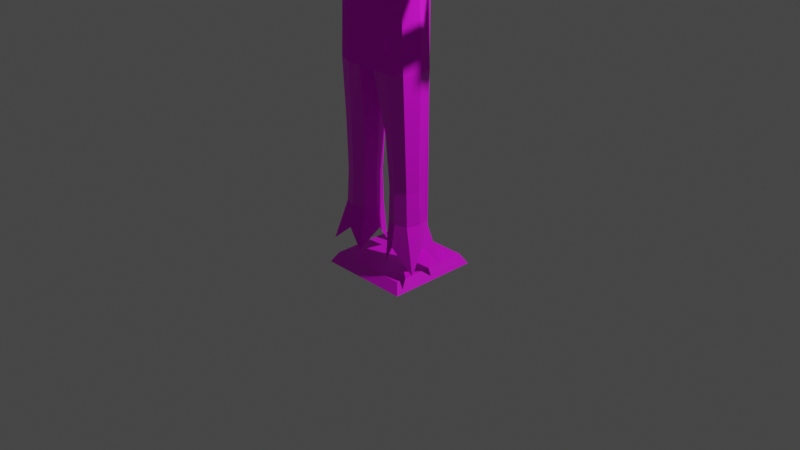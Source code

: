 # Source: scarecrow.blend  (saved by Blender 3.6.11; exported with 4.5.12 LTS)
import bpy
from mathutils import Matrix  # noqa: F401  (used for matrix-valued properties, if any)

bpy.ops.wm.read_factory_settings(use_empty=True)
scene = bpy.context.scene
scene.name = 'Scene'

# ---- collections
col_collection = bpy.data.collections.new('Collection'); scene.collection.children.link(col_collection)

# ---- images (referenced by path relative to the original .blend; pixels are not part of the script)
import os
ASSET_DIR = os.environ.get("B2B_ASSET_DIR", "")  # directory of the original .blend (textures are referenced by path, not embedded)
HERE = os.path.dirname(os.path.abspath(__file__))  # packed textures are extracted next to this script under _unpacked/

def load_image(name, relpath, width, height, colorspace="sRGB"):
    """Load a texture the original file referenced (path relative to the .blend, or extracted next to this script)."""
    p = next((c for c in (os.path.join(HERE, relpath), os.path.join(ASSET_DIR, relpath)) if relpath and os.path.exists(c)), "")
    if p:
        img = bpy.data.images.load(p, check_existing=True)
        img.name = name
    else:  # same state as the original file: an image datablock whose file is absent (Cycles renders it pink)
        img = bpy.data.images.new(name, width, height)
        img.source = "FILE"
        img.filepath = "//" + (relpath or name)
    img.colorspace_settings.name = colorspace
    return img
img_repcraft_scarecrow_wood_png = load_image('repcraft_scarecrow_wood.png', 'textures/repcraft_scarecrow_wood.png', 1024, 1024, 'sRGB')
img_repcraft_scarecrow_wheat_png = load_image('repcraft_scarecrow_wheat.png', 'textures/repcraft_scarecrow_wheat.png', 1024, 1024, 'sRGB')
img_repcraft_scarecrow_plad_png = load_image('repcraft_scarecrow_plad.png', 'textures/repcraft_scarecrow_plad.png', 1024, 1024, 'sRGB')
img_repcraft_scarecrow_jeans_png = load_image('repcraft_scarecrow_jeans.png', 'textures/repcraft_scarecrow_jeans.png', 1024, 1024, 'sRGB')
img_repcraft_scarecrow_hat_png = load_image('repcraft_scarecrow_hat.png', 'textures/repcraft_scarecrow_hat.png', 1024, 1024, 'sRGB')

# ---- materials (node trees are filled in below, after node groups)
mat_wood = bpy.data.materials.new('wood')
mat_wood.use_transparent_shadow = False
mat_wheat = bpy.data.materials.new('wheat')
mat_wheat.use_transparent_shadow = False
mat_material = bpy.data.materials.new('Material')
mat_material.alpha_threshold = 0.0
mat_material.use_transparent_shadow = False
mat_material.roughness = 0.5
mat_material.line_color = (0.0, 0.0, 0.0, 1.0)
mat_jeans = bpy.data.materials.new('jeans')
mat_jeans.use_transparent_shadow = False
mat_hat = bpy.data.materials.new('hat')
mat_hat.use_transparent_shadow = False

# ---- material node trees
mat_wood.use_nodes = True; mat_wood.node_tree.nodes.clear()
_N = mat_wood.node_tree.nodes; _L = mat_wood.node_tree.links
n0 = _N.new('ShaderNodeBsdfPrincipled'); n0.name = 'Principled BSDF'; n0.location = (10, 300)
n0.distribution = 'GGX'
n0.subsurface_method = 'RANDOM_WALK_SKIN'
n0.inputs[3].default_value = 1.45
n0.inputs[27].default_value = (0.0, 0.0, 0.0, 1.0)
n0.inputs[28].default_value = 1.0
n1 = _N.new('ShaderNodeOutputMaterial'); n1.name = 'Material Output'; n1.location = (300, 300)
n2 = _N.new('ShaderNodeTexImage'); n2.name = 'Image Texture'; n2.location = (-335, 162)
n2.image = img_repcraft_scarecrow_wood_png
n2.interpolation = 'Closest'
_L.new(n0.outputs[0], n1.inputs[0])
_L.new(n2.outputs[0], n0.inputs[0])
n1.is_active_output = True
mat_wheat.use_nodes = True; mat_wheat.node_tree.nodes.clear()
_N = mat_wheat.node_tree.nodes; _L = mat_wheat.node_tree.links
n0 = _N.new('ShaderNodeBsdfPrincipled'); n0.name = 'Principled BSDF'; n0.location = (10, 300)
n0.distribution = 'GGX'
n0.subsurface_method = 'RANDOM_WALK_SKIN'
n0.inputs[2].default_value = 1.0
n0.inputs[3].default_value = 1.45
n0.inputs[27].default_value = (0.0, 0.0, 0.0, 1.0)
n0.inputs[28].default_value = 1.0
n1 = _N.new('ShaderNodeOutputMaterial'); n1.name = 'Material Output'; n1.location = (300, 300)
n2 = _N.new('ShaderNodeTexImage'); n2.name = 'Image Texture'; n2.location = (-314, 156)
n2.image = img_repcraft_scarecrow_wheat_png
n2.interpolation = 'Closest'
_L.new(n0.outputs[0], n1.inputs[0])
_L.new(n2.outputs[0], n0.inputs[0])
n1.is_active_output = True
mat_material.use_nodes = True; mat_material.node_tree.nodes.clear()
_N = mat_material.node_tree.nodes; _L = mat_material.node_tree.links
n0 = _N.new('ShaderNodeOutputMaterial'); n0.name = 'Material Output'; n0.location = (300, 300)
n1 = _N.new('ShaderNodeBsdfPrincipled'); n1.name = 'Principled BSDF'; n1.location = (10, 300)
n1.distribution = 'GGX'
n1.subsurface_method = 'RANDOM_WALK_SKIN'
n1.inputs[2].default_value = 1.0
n1.inputs[3].default_value = 1.45
n1.inputs[27].default_value = (0.0, 0.0, 0.0, 1.0)
n1.inputs[28].default_value = 1.0
n2 = _N.new('ShaderNodeTexImage'); n2.name = 'Image Texture'; n2.location = (-263, 194)
n2.image = img_repcraft_scarecrow_plad_png
n2.interpolation = 'Closest'
_L.new(n1.outputs[0], n0.inputs[0])
_L.new(n2.outputs[0], n1.inputs[0])
n0.is_active_output = True
mat_jeans.use_nodes = True; mat_jeans.node_tree.nodes.clear()
_N = mat_jeans.node_tree.nodes; _L = mat_jeans.node_tree.links
n0 = _N.new('ShaderNodeBsdfPrincipled'); n0.name = 'Principled BSDF'; n0.location = (10, 300)
n0.distribution = 'GGX'
n0.subsurface_method = 'RANDOM_WALK_SKIN'
n0.inputs[3].default_value = 1.45
n0.inputs[27].default_value = (0.0, 0.0, 0.0, 1.0)
n0.inputs[28].default_value = 1.0
n1 = _N.new('ShaderNodeOutputMaterial'); n1.name = 'Material Output'; n1.location = (300, 300)
n2 = _N.new('ShaderNodeTexImage'); n2.name = 'Image Texture'; n2.location = (-313, 169)
n2.image = img_repcraft_scarecrow_jeans_png
n2.interpolation = 'Closest'
_L.new(n0.outputs[0], n1.inputs[0])
_L.new(n2.outputs[0], n0.inputs[0])
n1.is_active_output = True
mat_hat.use_nodes = True; mat_hat.node_tree.nodes.clear()
_N = mat_hat.node_tree.nodes; _L = mat_hat.node_tree.links
n0 = _N.new('ShaderNodeBsdfPrincipled'); n0.name = 'Principled BSDF'; n0.location = (10, 300)
n0.distribution = 'GGX'
n0.subsurface_method = 'RANDOM_WALK_SKIN'
n0.inputs[3].default_value = 1.45
n0.inputs[27].default_value = (0.0, 0.0, 0.0, 1.0)
n0.inputs[28].default_value = 1.0
n1 = _N.new('ShaderNodeOutputMaterial'); n1.name = 'Material Output'; n1.location = (300, 300)
n2 = _N.new('ShaderNodeTexImage'); n2.name = 'Image Texture'; n2.location = (-254, 159)
n2.image = img_repcraft_scarecrow_hat_png
n2.interpolation = 'Closest'
_L.new(n0.outputs[0], n1.inputs[0])
_L.new(n2.outputs[0], n0.inputs[0])
n1.is_active_output = True

# ---- world
world_world = bpy.data.worlds.new('World'); scene.world = world_world
world_world.use_nodes = True; world_world.node_tree.nodes.clear()
_N = world_world.node_tree.nodes; _L = world_world.node_tree.links
n0 = _N.new('ShaderNodeOutputWorld'); n0.name = 'World Output'; n0.location = (300, 300)
n1 = _N.new('ShaderNodeBackground'); n1.name = 'Background'; n1.location = (10, 300)
n1.inputs[0].default_value = (0.05088, 0.05088, 0.05088, 1.0)
_L.new(n1.outputs[0], n0.inputs[0])
n0.is_active_output = True
world_world.color = (0.05088, 0.05088, 0.05088)
world_world.use_sun_shadow = False
world_world.sun_shadow_jitter_overblur = 0.0

# ---- cameras
cam_camera = bpy.data.cameras.new('Camera')
cam_camera.clip_end = 100.0
cam_camera.ortho_scale = 7.314

# ---- lights
light_light = bpy.data.lights.new('Light', 'POINT')
light_light.transmission_factor = 0.0
light_light.energy = 1000.0
light_light.shadow_soft_size = 0.1
light_light.shadow_maximum_resolution = 0.006
light_light.use_absolute_resolution = True

# ---- meshes
me_cube = bpy.data.meshes.new('Cube')
me_cube.from_pydata([(0.4366, 0.4366, -0.3923), (0.5, 0.5, -0.5), (0.4366, -0.4366, -0.3923), (0.5, -0.5, -0.5), (-0.4366, 0.4366, -0.3923), (-0.5, 0.5, -0.5), (-0.4366, -0.4366, -0.3923), (-0.5, -0.5, -0.5), (0.07607, 0.3304, -0.3923), (0.07607, 0.1783, -0.3923), (-0.07607, 0.3304, -0.3923), (-0.07607, 0.1783, -0.3923), (0.07607, 0.3304, 3.18), (0.07607, 0.1783, 3.18), (-0.07607, 0.3304, 3.18), (-0.07607, 0.1783, 3.18), (-0.07607, 0.1783, 3.114), (-0.07607, 0.3304, 3.114), (0.07607, 0.1783, 3.114), (0.07607, 0.3304, 3.114), (-0.07607, 0.3304, 2.984), (0.07607, 0.3304, 2.984), (-0.07607, 0.1783, 2.984), (0.07607, 0.1783, 2.984), (-1.648, 0.1783, 2.984), (-1.648, 0.1783, 3.114), (1.648, 0.1783, 2.984), (1.648, 0.1783, 3.114), (1.648, 0.3304, 3.114), (-1.648, 0.3304, 3.114), (-1.648, 0.3304, 2.984), (1.648, 0.3304, 2.984), (1.386, 0.3304, 2.984), (1.386, 0.1783, 2.984), (1.386, 0.1783, 3.114), (1.386, 0.3304, 3.114), (1.517, 0.3304, 2.984), (1.517, 0.1783, 3.114), (1.517, 0.1783, 2.984), (1.517, 0.3304, 3.114), (1.517, -0.1726, 2.984), (1.386, -0.1726, 2.984), (1.386, -0.1726, 3.114), (1.517, -0.1726, 3.114), (-0.07607, 0.0249, 2.984), (-0.07607, 0.0249, 3.114), (0.07607, 0.0249, 2.984), (0.07607, 0.0249, 3.114), (-1.382, 0.1783, 2.984), (-1.382, 0.3304, 2.984), (-1.382, 0.3304, 3.114), (-1.382, 0.1783, 3.114), (-1.549, 0.1783, 2.984), (-1.549, 0.1783, 3.114), (-1.549, 0.3304, 2.984), (-1.549, 0.3304, 3.114), (-1.382, -0.1295, 3.114), (-1.382, -0.1295, 2.984), (-1.549, -0.1295, 2.984), (-1.549, -0.1295, 3.114), (-0.07607, 0.3304, 1.895), (0.07607, 0.3304, 1.895), (-0.07607, 0.1783, 1.895), (0.07607, 0.1783, 1.895), (-0.07607, 0.3304, 1.776), (0.07607, 0.3304, 1.776), (-0.07607, 0.1783, 1.776), (0.07607, 0.1783, 1.776), (-0.07607, 0.04316, 1.776), (-0.07607, 0.04316, 1.895), (0.07607, 0.04316, 1.776), (0.07607, 0.04316, 1.895), (-0.1256, -0.3091, 3.392), (-0.2126, -0.3938, 3.705), (-0.1256, -0.06456, 3.392), (-0.2126, 0.02014, 3.705), (0.1256, -0.3091, 3.392), (0.2126, -0.3938, 3.705), (0.1256, -0.06456, 3.392), (0.2126, 0.02014, 3.705), (-0.1531, -0.1868, 3.356), (-0.1531, -0.3359, 3.555), (-0.2591, -0.1868, 3.765), (-0.1531, -0.03776, 3.555), (-2.98e-08, -0.03776, 3.356), (-2.98e-08, 0.0655, 3.765), (0.1531, -0.03776, 3.555), (0.1531, -0.1868, 3.356), (0.2591, -0.1868, 3.765), (0.1531, -0.3359, 3.555), (-2.98e-08, -0.3359, 3.356), (-2.98e-08, -0.4392, 3.765), (-0.2108, -0.1868, 3.555), (-2.98e-08, 0.01847, 3.555), (0.2108, -0.1868, 3.555), (-2.98e-08, -0.3922, 3.555), (-2.98e-08, -0.1868, 3.276), (-0.5755, -0.3694, -0.2962), (-0.4189, -0.2989, 0.5078), (-0.5755, 0.01251, -0.2962), (-0.4189, -0.05796, 0.5078), (-0.1936, -0.3694, -0.2962), (-0.1794, -0.2989, 0.5078), (-0.1936, 0.01251, -0.2962), (-0.1794, -0.05796, 0.5078), (-0.4224, -0.3467, 1.689), (-0.4224, -0.01017, 1.689), (-0.09465, -0.4122, 1.689), (-0.09465, 0.0729, 1.689), (-0.517, -0.1784, -0.07343), (-0.4352, -0.3074, 0.1609), (-0.4638, -0.1784, 0.5078), (-0.4352, -0.0494, 0.1609), (-0.3073, 0.03134, -0.07343), (-0.2991, -0.01278, 0.5078), (-0.1773, -0.0494, 0.1609), (-0.0975, -0.1784, -0.07343), (-0.1345, -0.1784, 0.5078), (-0.1773, -0.3074, 0.1609), (-0.3073, -0.3882, -0.07343), (-0.2991, -0.3441, 0.5078), (-0.4838, -0.1784, 1.689), (-0.2585, 0.05292, 1.689), (-0.03319, -0.1784, 1.689), (-0.2585, -0.4098, 1.689), (-0.4165, -0.04156, 1.042), (-0.1473, -0.04156, 1.042), (-0.1473, -0.3153, 1.042), (-0.4165, -0.3153, 1.042), (-0.4835, -0.1784, 0.1609), (-0.3063, -0.001018, 0.1609), (-0.129, -0.1784, 0.1609), (-0.3063, -0.3558, 0.1609), (-0.2819, 0.009771, 1.042), (-0.09682, -0.1784, 1.042), (-0.4669, -0.1784, 1.042), (-0.2819, -0.3666, 1.042), (-0.3744, -0.3467, 2.958), (-0.3744, -0.01017, 2.958), (-0.1575, -0.4122, 2.958), (-0.1575, 0.0729, 2.958), (-0.4289, -0.1784, 2.958), (-0.316, -0.3199, 3.255), (-0.1329, 0.03423, 3.255), (-0.316, -0.03588, 3.255), (-0.1329, -0.3752, 3.255), (-0.362, -0.1779, 3.255), (-0.5348, -0.1779, 3.2), (-0.4932, -0.03587, 3.186), (-0.2587, -0.1749, 3.318), (-0.1575, -0.1749, 3.332), (-0.4718, -0.01016, 3.037), (-0.4932, -0.3199, 3.186), (-0.521, -0.1784, 3.014), (-0.4718, -0.3467, 3.037), (-1.384, -0.1779, 3.13), (-1.343, -0.07952, 3.117), (-1.371, -0.1783, 2.944), (-1.321, -0.0617, 2.967), (-1.321, -0.2949, 2.983), (-1.343, -0.2764, 3.083), (-1.485, -0.178, 3.108), (-1.446, -0.08701, 3.096), (-1.472, -0.1783, 2.936), (-1.426, -0.07054, 2.958), (-1.426, -0.2861, 2.977), (-1.446, -0.2689, 3.069), (-1.681, -0.1778, 3.123), (-1.784, -0.03106, 3.043), (-1.708, -0.1784, 2.672), (-1.63, -0.004484, 2.82), (-1.63, -0.3523, 2.876), (-1.784, -0.3246, 3.026), (0.0, -0.1784, 1.689), (0.0, -0.4122, 1.689), (0.0, -0.4122, 2.958), (0.0, 0.0729, 1.689), (0.0, 0.0729, 2.958), (0.0, -0.3752, 3.255), (0.0, 0.03423, 3.255), (0.0, -0.1749, 3.332), (0.5755, -0.3694, -0.2962), (0.4189, -0.2989, 0.5078), (0.5755, 0.01251, -0.2962), (0.4189, -0.05796, 0.5078), (0.1936, -0.3694, -0.2962), (0.1794, -0.2989, 0.5078), (0.1936, 0.01251, -0.2962), (0.1794, -0.05796, 0.5078), (0.4224, -0.3467, 1.689), (0.4224, -0.01017, 1.689), (0.09465, -0.4122, 1.689), (0.09465, 0.0729, 1.689), (0.517, -0.1784, -0.07343), (0.4352, -0.3074, 0.1609), (0.4638, -0.1784, 0.5078), (0.4352, -0.0494, 0.1609), (0.3073, 0.03134, -0.07343), (0.2991, -0.01278, 0.5078), (0.1773, -0.0494, 0.1609), (0.0975, -0.1784, -0.07343), (0.1345, -0.1784, 0.5078), (0.1773, -0.3074, 0.1609), (0.3073, -0.3882, -0.07343), (0.2991, -0.3441, 0.5078), (0.4838, -0.1784, 1.689), (0.2585, 0.05292, 1.689), (0.03319, -0.1784, 1.689), (0.2585, -0.4098, 1.689), (0.4165, -0.04156, 1.042), (0.1473, -0.04156, 1.042), (0.1473, -0.3153, 1.042), (0.4165, -0.3153, 1.042), (0.4835, -0.1784, 0.1609), (0.3063, -0.001018, 0.1609), (0.129, -0.1784, 0.1609), (0.3063, -0.3558, 0.1609), (0.2819, 0.009771, 1.042), (0.09682, -0.1784, 1.042), (0.4669, -0.1784, 1.042), (0.2819, -0.3666, 1.042), (0.3744, -0.3467, 2.958), (0.3744, -0.01017, 2.958), (0.1575, -0.4122, 2.958), (0.1575, 0.0729, 2.958), (0.4289, -0.1784, 2.958), (0.316, -0.3199, 3.255), (0.1329, 0.03423, 3.255), (0.316, -0.03588, 3.255), (0.1329, -0.3752, 3.255), (0.362, -0.1779, 3.255), (0.5348, -0.1779, 3.2), (0.4932, -0.03587, 3.186), (0.2587, -0.1749, 3.318), (0.1575, -0.1749, 3.332), (0.4718, -0.01016, 3.037), (0.4932, -0.3199, 3.186), (0.521, -0.1784, 3.014), (0.4718, -0.3467, 3.037), (1.384, -0.1779, 3.13), (1.343, -0.07952, 3.117), (1.371, -0.1783, 2.944), (1.321, -0.0617, 2.967), (1.321, -0.2949, 2.983), (1.343, -0.2764, 3.083), (1.485, -0.178, 3.108), (1.446, -0.08701, 3.096), (1.472, -0.1783, 2.922), (1.426, -0.07054, 2.958), (1.426, -0.2861, 2.977), (1.446, -0.2689, 3.069), (1.61, -0.1325, 3.095), (1.784, -0.03106, 3.043), (1.691, -0.1784, 2.765), (1.568, 0.01032, 2.895), (1.568, -0.2762, 2.942), (1.784, -0.3246, 3.026), (0.0, 0.1665, 3.741), (0.2021, 0.07695, 3.816), (0.2021, -0.1022, 3.966), (0.0, -0.1917, 4.041), (-0.2021, -0.1022, 3.966), (-0.2021, 0.07695, 3.816), (0.0, 0.06719, 3.987), (0.0, 0.1267, 3.682), (0.2088, 0.03415, 3.759), (0.2088, -0.1509, 3.914), (0.0, -0.2434, 3.991), (-0.2088, -0.1509, 3.914), (-0.2088, 0.03415, 3.759), (0.0, 0.1245, 3.588), (0.2594, 0.00953, 3.684), (0.2594, -0.2203, 3.876), (0.0, -0.3353, 3.972), (-0.2594, -0.2203, 3.876), (-0.2594, 0.00953, 3.684), (0.0, 0.4813, 3.176), (0.7251, 0.16, 3.445), (0.7251, -0.4825, 3.981), (0.0, -0.8038, 4.25), (-0.7251, -0.4825, 3.981), (-0.7251, 0.16, 3.445)], [], [(0, 4, 10, 8), (3, 2, 6, 7), (7, 6, 4, 5), (5, 1, 3, 7), (1, 0, 2, 3), (5, 4, 0, 1), (17, 16, 15, 14), (6, 2, 9, 11), (4, 6, 11, 10), (2, 0, 8, 9), (12, 14, 15, 13), (16, 18, 13, 15), (19, 17, 14, 12), (18, 19, 12, 13), (55, 54, 30, 29), (21, 20, 17, 19), (18, 16, 45, 47), (54, 52, 24, 30), (60, 62, 22, 20), (62, 63, 23, 22), (61, 60, 20, 21), (63, 61, 21, 23), (26, 31, 28, 27), (30, 24, 25, 29), (38, 36, 31, 26), (39, 37, 27, 28), (37, 38, 26, 27), (52, 53, 25, 24), (36, 39, 28, 31), (53, 55, 29, 25), (21, 19, 35, 32), (18, 23, 33, 34), (19, 18, 34, 35), (23, 21, 32, 33), (32, 35, 39, 36), (38, 37, 43, 40), (35, 34, 37, 39), (33, 32, 36, 38), (42, 41, 40, 43), (37, 34, 42, 43), (34, 33, 41, 42), (33, 38, 40, 41), (44, 46, 47, 45), (23, 18, 47, 46), (22, 23, 46, 44), (16, 22, 44, 45), (16, 17, 50, 51), (22, 16, 51, 48), (20, 22, 48, 49), (17, 20, 49, 50), (51, 50, 55, 53), (52, 48, 57, 58), (49, 48, 52, 54), (50, 49, 54, 55), (57, 56, 59, 58), (53, 52, 58, 59), (51, 53, 59, 56), (48, 51, 56, 57), (67, 65, 61, 63), (65, 64, 60, 61), (63, 62, 69, 71), (64, 66, 62, 60), (10, 11, 66, 64), (11, 9, 67, 66), (8, 10, 64, 65), (9, 8, 65, 67), (68, 70, 71, 69), (62, 66, 68, 69), (66, 67, 70, 68), (67, 63, 71, 70), (72, 81, 92, 80), (81, 73, 82, 92), (92, 82, 75, 83), (80, 92, 83, 74), (74, 83, 93, 84), (83, 75, 85, 93), (93, 85, 79, 86), (84, 93, 86, 78), (78, 86, 94, 87), (86, 79, 88, 94), (94, 88, 77, 89), (87, 94, 89, 76), (76, 89, 95, 90), (89, 77, 91, 95), (95, 91, 73, 81), (90, 95, 81, 72), (74, 84, 96, 80), (84, 78, 87, 96), (96, 87, 76, 90), (80, 96, 90, 72), (97, 110, 129, 109), (110, 98, 111, 129), (129, 111, 100, 112), (109, 129, 112, 99), (99, 112, 130, 113), (112, 100, 114, 130), (130, 114, 104, 115), (113, 130, 115, 103), (103, 115, 131, 116), (115, 104, 117, 131), (131, 117, 102, 118), (116, 131, 118, 101), (101, 118, 132, 119), (118, 102, 120, 132), (132, 120, 98, 110), (119, 132, 110, 97), (104, 114, 133, 126), (114, 100, 125, 133), (133, 125, 106, 122), (126, 133, 122, 108), (102, 117, 134, 127), (117, 104, 126, 134), (134, 126, 108, 123), (127, 134, 123, 107), (100, 111, 135, 125), (111, 98, 128, 135), (135, 128, 105, 121), (125, 135, 121, 106), (98, 120, 136, 128), (120, 102, 127, 136), (136, 127, 107, 124), (128, 136, 124, 105), (124, 107, 139), (122, 106, 138, 140), (121, 105, 137, 141), (105, 124, 139, 137), (108, 122, 140), (106, 121, 141, 138), (177, 140, 143, 179), (140, 138, 144, 143), (138, 141, 153, 151), (137, 139, 145, 142), (146, 144, 148, 147), (142, 145, 150, 149), (146, 142, 149), (144, 146, 149), (143, 144, 149, 150), (179, 143, 150, 180), (153, 154, 159, 157), (154, 152, 160, 159), (137, 142, 152, 154), (141, 137, 154, 153), (144, 138, 151, 148), (142, 146, 147, 152), (157, 159, 165, 163), (155, 156, 162, 161), (151, 153, 157, 158), (147, 148, 156, 155), (148, 151, 158, 156), (152, 147, 155, 160), (165, 166, 172, 171), (166, 161, 167, 172), (156, 158, 164, 162), (160, 155, 161, 166), (159, 160, 166, 165), (158, 157, 163, 164), (256, 255, 251), (164, 163, 169, 170), (163, 165, 171, 169), (162, 164, 170, 168), (161, 162, 168, 167), (145, 178, 180, 150), (139, 175, 178, 145), (140, 177, 176, 108), (123, 108, 176, 173), (107, 174, 175, 139), (107, 123, 173, 174), (181, 193, 213, 194), (194, 213, 195, 182), (213, 196, 184, 195), (193, 183, 196, 213), (183, 197, 214, 196), (196, 214, 198, 184), (214, 199, 188, 198), (197, 187, 199, 214), (187, 200, 215, 199), (199, 215, 201, 188), (215, 202, 186, 201), (200, 185, 202, 215), (185, 203, 216, 202), (202, 216, 204, 186), (216, 194, 182, 204), (203, 181, 194, 216), (188, 210, 217, 198), (198, 217, 209, 184), (217, 206, 190, 209), (210, 192, 206, 217), (186, 211, 218, 201), (201, 218, 210, 188), (218, 207, 192, 210), (211, 191, 207, 218), (184, 209, 219, 195), (195, 219, 212, 182), (219, 205, 189, 212), (209, 190, 205, 219), (182, 212, 220, 204), (204, 220, 211, 186), (220, 208, 191, 211), (212, 189, 208, 220), (208, 223, 191), (206, 224, 222, 190), (205, 225, 221, 189), (189, 221, 223, 208), (192, 224, 206), (190, 222, 225, 205), (177, 179, 227, 224), (224, 227, 228, 222), (222, 235, 237, 225), (221, 226, 229, 223), (230, 231, 232, 228), (226, 233, 234, 229), (230, 233, 226), (228, 233, 230), (227, 234, 233, 228), (179, 180, 234, 227), (237, 241, 243, 238), (238, 243, 244, 236), (221, 238, 236, 226), (225, 237, 238, 221), (228, 232, 235, 222), (226, 236, 231, 230), (241, 247, 249, 243), (239, 245, 246, 240), (235, 242, 241, 237), (231, 239, 240, 232), (232, 240, 242, 235), (236, 244, 239, 231), (249, 255, 256, 250), (250, 256, 251, 245), (240, 246, 248, 242), (244, 250, 245, 239), (243, 249, 250, 244), (242, 248, 247, 241), (170, 171, 167), (168, 170, 167), (248, 254, 253, 247), (247, 253, 255, 249), (246, 252, 254, 248), (245, 251, 252, 246), (229, 234, 180, 178), (223, 229, 178, 175), (224, 192, 176, 177), (207, 173, 176, 192), (191, 223, 175, 174), (191, 174, 173, 207), (253, 254, 255), (252, 251, 254), (255, 254, 251), (171, 170, 169), (167, 171, 172), (257, 263, 258), (258, 263, 259), (259, 263, 260), (260, 263, 261), (259, 260, 267, 266), (261, 263, 262), (262, 263, 257), (268, 269, 275, 274), (258, 259, 266, 265), (262, 257, 264, 269), (257, 258, 265, 264), (261, 262, 269, 268), (260, 261, 268, 267), (273, 274, 280, 279), (266, 267, 273, 272), (264, 265, 271, 270), (269, 264, 270, 275), (267, 268, 274, 273), (265, 266, 272, 271), (276, 277, 278, 279, 280, 281), (271, 272, 278, 277), (274, 275, 281, 280), (272, 273, 279, 278), (270, 271, 277, 276), (275, 270, 276, 281)])
me_cube.polygons.foreach_set('material_index', [0, 0, 0, 0, 0, 0, 0, 0, 0, 0, 0, 0, 0, 0, 0, 0, 0, 0, 0, 0, 0, 0, 0, 0, 0, 0, 0, 0, 0, 0, 0, 0, 0, 0, 0, 0, 0, 0, 0, 0, 0, 0, 0, 0, 0, 0, 0, 0, 0, 0, 0, 0, 0, 0, 0, 0, 0, 0, 0, 0, 0, 0, 0, 0, 0, 0, 0, 0, 0, 0, 1, 1, 1, 1, 1, 1, 1, 1, 1, 1, 1, 1, 1, 1, 1, 1, 1, 1, 1, 1, 1, 3, 3, 1, 1, 3, 3, 1, 1, 3, 3, 1, 1, 3, 3, 1, 3, 3, 3, 3, 3, 3, 3, 3, 3, 3, 3, 3, 3, 3, 3, 3, 2, 2, 2, 2, 2, 2, 2, 2, 2, 2, 2, 2, 2, 2, 2, 2, 2, 2, 2, 2, 2, 2, 2, 2, 2, 2, 2, 2, 1, 1, 2, 2, 2, 2, 1, 1, 1, 1, 1, 2, 2, 2, 2, 2, 2, 1, 3, 3, 1, 1, 3, 3, 1, 1, 3, 3, 1, 1, 3, 3, 1, 3, 3, 3, 3, 3, 3, 3, 3, 3, 3, 3, 3, 3, 3, 3, 3, 2, 2, 2, 2, 2, 2, 2, 2, 2, 2, 2, 2, 2, 2, 2, 2, 2, 2, 2, 2, 2, 2, 2, 2, 2, 2, 2, 2, 1, 1, 2, 2, 2, 2, 1, 1, 1, 1, 1, 1, 2, 2, 2, 2, 2, 2, 1, 1, 1, 1, 1, 4, 4, 4, 4, 4, 4, 4, 4, 4, 4, 4, 4, 4, 4, 4, 4, 4, 4, 4, 4, 4, 4, 4, 4, 4])
_uv = me_cube.uv_layers.new(name='UVMap')
_uv.uv.foreach_set('vector', [0.9244, 3.346, -0.02473, 3.346, 0.3672, 3.23, 0.5325, 3.23, 0.9933, 0.01226, 0.9244, 0.1293, -0.02473, 0.1293, -0.09362, 0.01226, -0.282, 0.01226, -0.2131, 0.1293, 0.7361, 0.1293, 0.805, 0.01226, -0.09362, 3.415, 0.9933, 3.415, 0.9933, 2.328, -0.09362, 2.328, 0.805, 0.01226, 0.7361, 0.1293, -0.2131, 0.1293, -0.282, 0.01226, -0.09362, 0.01226, -0.02473, 0.1293, 0.9244, 0.1293, 0.9933, 0.01226, 0.6207, 3.94, 0.4553, 3.94, 0.4553, 4.012, 0.6207, 4.012, -0.02473, 2.397, 0.9244, 2.397, 0.5325, 3.065, 0.3672, 3.065, -0.02473, 3.346, -0.02473, 2.397, 0.3672, 3.065, 0.3672, 3.23, 0.9244, 2.397, 0.9244, 3.346, 0.5325, 3.23, 0.5325, 3.065, 0.5325, 3.23, 0.3672, 3.23, 0.3672, 3.065, 0.5325, 3.065, 0.3672, 3.94, 0.5325, 3.94, 0.5325, 4.012, 0.3672, 4.012, 0.5325, 3.94, 0.3672, 3.94, 0.3672, 4.012, 0.5325, 4.012, 0.4553, 3.94, 0.6207, 3.94, 0.6207, 4.012, 0.4553, 4.012, -1.233, 3.94, -1.233, 3.8, -1.341, 3.8, -1.341, 3.94, 0.5325, 3.8, 0.3672, 3.8, 0.3672, 3.94, 0.5325, 3.94, 0.5325, 3.065, 0.3672, 3.065, 0.3672, 2.898, 0.5325, 2.898, -1.233, 3.23, -1.233, 3.065, -1.341, 3.065, -1.341, 3.23, 0.6207, 2.615, 0.4553, 2.615, 0.4553, 3.8, 0.6207, 3.8, 0.3672, 2.615, 0.5325, 2.615, 0.5325, 3.8, 0.3672, 3.8, 0.5325, 2.615, 0.3672, 2.615, 0.3672, 3.8, 0.5325, 3.8, 0.4553, 2.615, 0.6207, 2.615, 0.6207, 3.8, 0.4553, 3.8, 0.4553, 3.8, 0.6207, 3.8, 0.6207, 3.94, 0.4553, 3.94, 0.6207, 3.8, 0.4553, 3.8, 0.4553, 3.94, 0.6207, 3.94, 2.099, 3.065, 2.099, 3.23, 2.241, 3.23, 2.241, 3.065, 2.099, 3.23, 2.099, 3.065, 2.241, 3.065, 2.241, 3.23, 2.099, 3.94, 2.099, 3.8, 2.241, 3.8, 2.241, 3.94, -1.233, 3.8, -1.233, 3.94, -1.341, 3.94, -1.341, 3.8, 2.099, 3.8, 2.099, 3.94, 2.241, 3.94, 2.241, 3.8, -1.233, 3.065, -1.233, 3.23, -1.341, 3.23, -1.341, 3.065, 0.5325, 3.8, 0.5325, 3.94, 1.957, 3.94, 1.957, 3.8, 0.5325, 3.94, 0.5325, 3.8, 1.957, 3.8, 1.957, 3.94, 0.5325, 3.23, 0.5325, 3.065, 1.957, 3.065, 1.957, 3.23, 0.5325, 3.065, 0.5325, 3.23, 1.957, 3.23, 1.957, 3.065, 1.957, 3.8, 1.957, 3.94, 2.099, 3.94, 2.099, 3.8, 0.4553, 3.8, 0.4553, 3.94, 0.07391, 3.94, 0.07391, 3.8, 1.957, 3.23, 1.957, 3.065, 2.099, 3.065, 2.099, 3.23, 1.957, 3.065, 1.957, 3.23, 2.099, 3.23, 2.099, 3.065, 1.957, 3.94, 1.957, 3.8, 2.099, 3.8, 2.099, 3.94, 2.099, 3.065, 1.957, 3.065, 1.957, 2.684, 2.099, 2.684, 0.4553, 3.94, 0.4553, 3.8, 0.07391, 3.8, 0.07391, 3.94, 1.957, 3.065, 2.099, 3.065, 2.099, 2.684, 1.957, 2.684, 0.3672, 3.8, 0.5325, 3.8, 0.5325, 3.94, 0.3672, 3.94, 0.4553, 3.8, 0.4553, 3.94, 0.2886, 3.94, 0.2886, 3.8, 0.3672, 3.065, 0.5325, 3.065, 0.5325, 2.898, 0.3672, 2.898, 0.4553, 3.94, 0.4553, 3.8, 0.2886, 3.8, 0.2886, 3.94, 0.3672, 3.065, 0.3672, 3.23, -1.052, 3.23, -1.052, 3.065, 0.3672, 3.8, 0.3672, 3.94, -1.052, 3.94, -1.052, 3.8, 0.3672, 3.23, 0.3672, 3.065, -1.052, 3.065, -1.052, 3.23, 0.3672, 3.94, 0.3672, 3.8, -1.052, 3.8, -1.052, 3.94, -1.052, 3.065, -1.052, 3.23, -1.233, 3.23, -1.233, 3.065, -1.233, 3.065, -1.052, 3.065, -1.052, 2.73, -1.233, 2.73, -1.052, 3.23, -1.052, 3.065, -1.233, 3.065, -1.233, 3.23, -1.052, 3.94, -1.052, 3.8, -1.233, 3.8, -1.233, 3.94, -1.052, 3.8, -1.052, 3.94, -1.233, 3.94, -1.233, 3.8, 0.4553, 3.94, 0.4553, 3.8, 0.1208, 3.8, 0.1208, 3.94, -1.052, 3.065, -1.233, 3.065, -1.233, 2.73, -1.052, 2.73, 0.4553, 3.8, 0.4553, 3.94, 0.1208, 3.94, 0.1208, 3.8, 0.4553, 2.486, 0.6207, 2.486, 0.6207, 2.615, 0.4553, 2.615, 0.5325, 2.486, 0.3672, 2.486, 0.3672, 2.615, 0.5325, 2.615, 0.5325, 3.065, 0.3672, 3.065, 0.3672, 2.918, 0.5325, 2.918, 0.6207, 2.486, 0.4553, 2.486, 0.4553, 2.615, 0.6207, 2.615, 0.6207, 0.1293, 0.4553, 0.1293, 0.4553, 2.486, 0.6207, 2.486, 0.3672, 0.1293, 0.5325, 0.1293, 0.5325, 2.486, 0.3672, 2.486, 0.5325, 0.1293, 0.3672, 0.1293, 0.3672, 2.486, 0.5325, 2.486, 0.4553, 0.1293, 0.6207, 0.1293, 0.6207, 2.486, 0.4553, 2.486, 0.3672, 2.486, 0.5325, 2.486, 0.5325, 2.615, 0.3672, 2.615, 0.4553, 2.615, 0.4553, 2.486, 0.3084, 2.486, 0.3084, 2.615, 0.3672, 3.065, 0.5325, 3.065, 0.5325, 2.918, 0.3672, 2.918, 0.4553, 2.486, 0.4553, 2.615, 0.3084, 2.615, 0.3084, 2.486, 5.96e-08, -1.5, 0.5, -1.5, 0.5, -1.0, -5.96e-08, -1.0, 0.5, -1.5, 1.0, -1.5, 1.0, -1.0, 0.5, -1.0, 0.5, -1.0, 1.0, -1.0, 1.0, -0.5, 0.5, -0.5, -5.96e-08, -1.0, 0.5, -1.0, 0.5, -0.5, -1.788e-07, -0.5, -1.788e-07, -0.5, 0.5, -0.5, 0.5, 5.96e-08, -5.96e-08, 5.96e-08, 0.5, -0.5, 1.0, -0.5, 1.0, 5.96e-08, 0.5, 5.96e-08, 0.5, 5.96e-08, 1.0, 5.96e-08, 1.0, 0.5, 0.5, 0.5, -5.96e-08, 5.96e-08, 0.5, 5.96e-08, 0.5, 0.5, -1.788e-07, 0.5, -1.788e-07, 0.5, 0.5, 0.5, 0.5, 1.0, 5.96e-08, 1.0, 0.5, 0.5, 1.0, 0.5, 1.0, 1.0, 0.5, 1.0, 0.5, 1.0, 1.0, 1.0, 1.0, 1.5, 0.5, 1.5, 5.96e-08, 1.0, 0.5, 1.0, 0.5, 1.5, -1.788e-07, 1.5, -1.788e-07, 1.5, 0.5, 1.5, 0.5, 2.0, -5.96e-08, 2.0, 0.5, 1.5, 1.0, 1.5, 1.0, 2.0, 0.5, 2.0, 0.5, 2.0, 1.0, 2.0, 1.0, 2.5, 0.5, 2.5, -5.96e-08, 2.0, 0.5, 2.0, 0.5, 2.5, 5.96e-08, 2.5, -1.0, 0.5, -0.5, 0.5, -0.5, 1.0, -1.0, 1.0, -0.5, 0.5, -1.788e-07, 0.5, 5.96e-08, 1.0, -0.5, 1.0, -0.5, 1.0, 5.96e-08, 1.0, -1.788e-07, 1.5, -0.5, 1.5, -1.0, 1.0, -0.5, 1.0, -0.5, 1.5, -1.0, 1.5, -1.02, 0.137, -0.7296, 0.124, -0.7332, 0.1836, -1.024, 0.2075, -0.7296, 0.124, -0.3009, 0.1295, -0.3042, 0.1848, -0.7332, 0.1836, -0.7332, 0.1836, -0.3042, 0.1848, -0.3009, 0.1295, -0.7296, 0.124, -1.024, 0.2075, -0.7332, 0.1836, -0.7296, 0.124, -1.02, 0.137, -1.02, 0.137, -0.7296, 0.124, -0.7201, -0.03492, -1.009, -0.05097, -0.7296, 0.124, -0.3009, 0.1295, -0.2921, -0.01807, -0.7201, -0.03492, -0.7201, -0.03492, -0.2921, -0.01807, -0.2832, -0.1656, -0.7106, -0.1938, -1.009, -0.05097, -0.7201, -0.03492, -0.7106, -0.1938, -0.9977, -0.239, -0.9977, -0.239, -0.7106, -0.1938, -0.707, -0.2534, -0.9935, -0.3095, -0.7106, -0.1938, -0.2832, -0.1656, -0.2799, -0.221, -0.707, -0.2534, -0.707, -0.2534, -0.2799, -0.221, -0.2832, -0.1656, -0.7106, -0.1938, -0.9935, -0.3095, -0.707, -0.2534, -0.7106, -0.1938, -0.9977, -0.239, -0.9977, -0.239, -0.7106, -0.1938, -0.7201, -0.03492, -1.009, -0.05097, -0.7106, -0.1938, -0.2832, -0.1656, -0.2921, -0.01807, -0.7201, -0.03492, -0.7201, -0.03492, -0.2921, -0.01807, -0.3009, 0.1295, -0.7296, 0.124, -1.009, -0.05097, -0.7201, -0.03492, -0.7296, 0.124, -1.02, 0.137, -0.2832, -0.1656, -0.2921, -0.01807, 0.3679, 0.0001159, 0.3779, -0.1658, -0.2921, -0.01807, -0.3009, 0.1295, 0.358, 0.166, 0.3679, 0.0001159, 0.3679, 0.0001159, 0.358, 0.166, 1.155, 0.2211, 1.167, 0.0191, 0.3779, -0.1658, 0.3679, 0.0001159, 1.167, 0.0191, 1.179, -0.1829, -0.2832, -0.1656, -0.2799, -0.221, 0.3816, -0.228, 0.3779, -0.1658, -0.2799, -0.221, -0.2832, -0.1656, 0.3779, -0.1658, 0.3816, -0.228, 0.3816, -0.228, 0.3779, -0.1658, 1.179, -0.1829, 1.184, -0.2586, 0.3779, -0.1658, 0.3816, -0.228, 1.184, -0.2586, 1.179, -0.1829, -0.3009, 0.1295, -0.3042, 0.1848, 0.3543, 0.2282, 0.358, 0.166, -0.3042, 0.1848, -0.3009, 0.1295, 0.358, 0.166, 0.3543, 0.2282, 0.3543, 0.2282, 0.358, 0.166, 1.155, 0.2211, 1.15, 0.2968, 0.358, 0.166, 0.3543, 0.2282, 1.15, 0.2968, 1.155, 0.2211, -0.3009, 0.1295, -0.2921, -0.01807, 0.3679, 0.0001158, 0.358, 0.166, -0.2921, -0.01807, -0.2832, -0.1656, 0.3779, -0.1658, 0.3679, 0.0001158, 0.3679, 0.0001158, 0.3779, -0.1658, 1.179, -0.1829, 1.167, 0.0191, 0.358, 0.166, 0.3679, 0.0001158, 1.167, 0.0191, 1.155, 0.2211, -0.08274, -0.00389, 0.1196, -0.00389, 0.04196, 1.562, -0.08274, -0.00389, -0.2851, -0.00389, -0.2258, 1.562, 0.04196, 1.562, -0.3609, -0.00389, -0.2851, -0.00389, -0.2258, 1.562, -0.2931, 1.562, -0.2851, -0.00389, -0.08274, -0.00389, 0.04196, 1.562, -0.2258, 1.562, 0.1196, -0.00389, -0.08274, -0.00389, 0.04196, 1.562, -0.2851, -0.00389, -0.3609, -0.00389, -0.2931, 1.562, -0.2258, 1.562, 0.2364, 1.562, 0.04196, 1.562, 0.07231, 1.929, 0.2364, 1.929, 0.04196, 1.562, -0.2258, 1.562, -0.1537, 1.929, 0.07231, 1.929, -0.2258, 1.562, -0.2931, 1.562, -0.4068, 1.631, -0.346, 1.66, -0.2258, 1.562, 0.04196, 1.562, 0.07231, 1.929, -0.1537, 1.929, -0.2105, 1.929, -0.1537, 1.929, -0.3725, 1.845, -0.4239, 1.861, -0.1537, 1.929, 0.07231, 1.929, 0.04196, 2.024, -0.08299, 2.007, -0.2105, 1.929, -0.1537, 1.929, -0.08299, 2.007, -0.1537, 1.929, -0.2105, 1.929, -0.08299, 2.007, 0.07231, 1.929, -0.1537, 1.929, -0.08299, 2.007, 0.04196, 2.024, 0.2364, 1.929, 0.07231, 1.929, 0.04196, 2.024, 0.2364, 2.024, -0.4068, 1.631, -0.346, 1.66, -1.395, 1.594, -1.456, 1.545, -0.346, 1.66, -0.3725, 1.845, -1.421, 1.717, -1.395, 1.594, -0.2258, 1.562, -0.1537, 1.929, -0.3725, 1.845, -0.346, 1.66, -0.2931, 1.562, -0.2258, 1.562, -0.346, 1.66, -0.4068, 1.631, -0.1537, 1.929, -0.2258, 1.562, -0.346, 1.66, -0.3725, 1.845, -0.1537, 1.929, -0.2105, 1.929, -0.4239, 1.861, -0.3725, 1.845, -1.456, 1.545, -1.395, 1.594, -1.525, 1.586, -1.581, 1.536, -1.473, 1.775, -1.421, 1.758, -1.549, 1.733, -1.597, 1.748, -0.346, 1.66, -0.4068, 1.631, -1.456, 1.545, -1.395, 1.574, -0.4239, 1.861, -0.3725, 1.845, -1.421, 1.758, -1.473, 1.775, -0.3725, 1.845, -0.346, 1.66, -1.395, 1.574, -1.421, 1.758, -0.3725, 1.845, -0.4239, 1.861, -1.473, 1.775, -1.421, 1.717, -0.6311, 1.313, -0.6433, 1.37, -1.006, 1.351, -0.9935, 1.294, -0.6433, 1.37, -0.6671, 1.394, -1.029, 1.365, -1.006, 1.351, -1.421, 1.758, -1.395, 1.574, -1.525, 1.562, -1.549, 1.733, -1.421, 1.717, -1.473, 1.775, -1.597, 1.748, -1.549, 1.7, -1.395, 1.594, -1.421, 1.717, -1.549, 1.7, -1.525, 1.586, -1.395, 1.574, -1.456, 1.545, -1.581, 1.536, -1.525, 1.562, -1.006, 1.351, -0.9935, 1.294, -1.029, 1.365, -0.6311, 1.302, -0.6592, 1.288, -1.022, 1.259, -0.9935, 1.272, -0.6592, 1.288, -0.6311, 1.313, -0.9935, 1.294, -1.022, 1.259, -0.6433, 1.387, -0.6311, 1.302, -0.9935, 1.272, -1.006, 1.357, -0.6671, 1.394, -0.6433, 1.387, -1.006, 1.357, -1.029, 1.365, 0.07231, 1.929, 0.2364, 1.929, 0.2364, 2.024, 0.04196, 2.024, 0.04196, 1.562, 0.2364, 1.562, 0.2364, 1.929, 0.07231, 1.929, 0.04196, 1.562, 0.2364, 1.562, 0.2364, -0.00389, 0.1196, -0.00389, 0.229, 0.5186, 0.191, 0.5186, 0.2494, 0.5186, 0.2494, 0.5186, 0.1196, -0.00389, 0.2364, -0.00389, 0.2364, 1.562, 0.04196, 1.562, 0.191, 0.5186, 0.229, 0.5186, 0.2494, 0.5186, 0.2494, 0.5186, -1.02, 0.137, -1.024, 0.2075, -0.7332, 0.1836, -0.7296, 0.124, -0.7296, 0.124, -0.7332, 0.1836, -0.3042, 0.1848, -0.3009, 0.1295, -0.7332, 0.1836, -0.7296, 0.124, -0.3009, 0.1295, -0.3042, 0.1848, -1.024, 0.2075, -1.02, 0.137, -0.7296, 0.124, -0.7332, 0.1836, -1.02, 0.137, -1.009, -0.05097, -0.7201, -0.03492, -0.7296, 0.124, -0.7296, 0.124, -0.7201, -0.03492, -0.2921, -0.01807, -0.3009, 0.1295, -0.7201, -0.03492, -0.7106, -0.1938, -0.2832, -0.1656, -0.2921, -0.01807, -1.009, -0.05097, -0.9977, -0.239, -0.7106, -0.1938, -0.7201, -0.03492, -0.9977, -0.239, -0.9935, -0.3095, -0.707, -0.2534, -0.7106, -0.1938, -0.7106, -0.1938, -0.707, -0.2534, -0.2799, -0.221, -0.2832, -0.1656, -0.707, -0.2534, -0.7106, -0.1938, -0.2832, -0.1656, -0.2799, -0.221, -0.9935, -0.3095, -0.9977, -0.239, -0.7106, -0.1938, -0.707, -0.2534, -0.9977, -0.239, -1.009, -0.05097, -0.7201, -0.03492, -0.7106, -0.1938, -0.7106, -0.1938, -0.7201, -0.03492, -0.2921, -0.01807, -0.2832, -0.1656, -0.7201, -0.03492, -0.7296, 0.124, -0.3009, 0.1295, -0.2921, -0.01807, -1.009, -0.05097, -1.02, 0.137, -0.7296, 0.124, -0.7201, -0.03492, -0.2832, -0.1656, 0.3779, -0.1658, 0.3679, 0.0001159, -0.2921, -0.01807, -0.2921, -0.01807, 0.3679, 0.0001159, 0.358, 0.166, -0.3009, 0.1295, 0.3679, 0.0001159, 1.167, 0.0191, 1.155, 0.2211, 0.358, 0.166, 0.3779, -0.1658, 1.179, -0.1829, 1.167, 0.0191, 0.3679, 0.0001159, -0.2832, -0.1656, 0.3779, -0.1658, 0.3816, -0.228, -0.2799, -0.221, -0.2799, -0.221, 0.3816, -0.228, 0.3779, -0.1658, -0.2832, -0.1656, 0.3816, -0.228, 1.184, -0.2586, 1.179, -0.1829, 0.3779, -0.1658, 0.3779, -0.1658, 1.179, -0.1829, 1.184, -0.2586, 0.3816, -0.228, -0.3009, 0.1295, 0.358, 0.166, 0.3543, 0.2282, -0.3042, 0.1848, -0.3042, 0.1848, 0.3543, 0.2282, 0.358, 0.166, -0.3009, 0.1295, 0.3543, 0.2282, 1.15, 0.2968, 1.155, 0.2211, 0.358, 0.166, 0.358, 0.166, 1.155, 0.2211, 1.15, 0.2968, 0.3543, 0.2282, -0.3009, 0.1295, 0.358, 0.166, 0.3679, 0.0001158, -0.2921, -0.01807, -0.2921, -0.01807, 0.3679, 0.0001158, 0.3779, -0.1658, -0.2832, -0.1656, 0.3679, 0.0001158, 1.167, 0.0191, 1.179, -0.1829, 0.3779, -0.1658, 0.358, 0.166, 1.155, 0.2211, 1.167, 0.0191, 0.3679, 0.0001158, -0.08274, -0.00389, 0.04196, 1.562, 0.1196, -0.00389, -0.08274, -0.00389, 0.04196, 1.562, -0.2258, 1.562, -0.2851, -0.00389, -0.3609, -0.00389, -0.2931, 1.562, -0.2258, 1.562, -0.2851, -0.00389, -0.2851, -0.00389, -0.2258, 1.562, 0.04196, 1.562, -0.08274, -0.00389, 0.1196, -0.00389, 0.04196, 1.562, -0.08274, -0.00389, -0.2851, -0.00389, -0.2258, 1.562, -0.2931, 1.562, -0.3609, -0.00389, 0.2364, 1.562, 0.2364, 1.929, 0.07231, 1.929, 0.04196, 1.562, 0.04196, 1.562, 0.07231, 1.929, -0.1537, 1.929, -0.2258, 1.562, -0.2258, 1.562, -0.346, 1.66, -0.4068, 1.631, -0.2931, 1.562, -0.2258, 1.562, -0.1537, 1.929, 0.07231, 1.929, 0.04196, 1.562, -0.2105, 1.929, -0.4239, 1.861, -0.3725, 1.845, -0.1537, 1.929, -0.1537, 1.929, -0.08299, 2.007, 0.04196, 2.024, 0.07231, 1.929, -0.2105, 1.929, -0.08299, 2.007, -0.1537, 1.929, -0.1537, 1.929, -0.08299, 2.007, -0.2105, 1.929, 0.07231, 1.929, 0.04196, 2.024, -0.08299, 2.007, -0.1537, 1.929, 0.2364, 1.929, 0.2364, 2.024, 0.04196, 2.024, 0.07231, 1.929, -0.4068, 1.631, -1.456, 1.545, -1.395, 1.594, -0.346, 1.66, -0.346, 1.66, -1.395, 1.594, -1.421, 1.717, -0.3725, 1.845, -0.2258, 1.562, -0.346, 1.66, -0.3725, 1.845, -0.1537, 1.929, -0.2931, 1.562, -0.4068, 1.631, -0.346, 1.66, -0.2258, 1.562, -0.1537, 1.929, -0.3725, 1.845, -0.346, 1.66, -0.2258, 1.562, -0.1537, 1.929, -0.3725, 1.845, -0.4239, 1.861, -0.2105, 1.929, -1.456, 1.545, -1.581, 1.536, -1.525, 1.586, -1.395, 1.594, -1.473, 1.775, -1.597, 1.748, -1.549, 1.733, -1.421, 1.758, -0.346, 1.66, -1.395, 1.574, -1.456, 1.545, -0.4068, 1.631, -0.4239, 1.861, -1.473, 1.775, -1.421, 1.758, -0.3725, 1.845, -0.3725, 1.845, -1.421, 1.758, -1.395, 1.574, -0.346, 1.66, -0.3725, 1.845, -1.421, 1.717, -1.473, 1.775, -0.4239, 1.861, -0.6311, 1.313, -0.9935, 1.294, -1.006, 1.351, -0.6433, 1.37, -0.6433, 1.37, -1.006, 1.351, -1.029, 1.365, -0.6671, 1.394, -1.421, 1.758, -1.549, 1.733, -1.525, 1.562, -1.395, 1.574, -1.421, 1.717, -1.549, 1.7, -1.597, 1.748, -1.473, 1.775, -1.395, 1.594, -1.525, 1.586, -1.549, 1.7, -1.421, 1.717, -1.395, 1.574, -1.525, 1.562, -1.581, 1.536, -1.456, 1.545, -0.9935, 1.272, -1.008, 1.338, -1.029, 1.365, -1.006, 1.357, -0.9935, 1.272, -1.029, 1.365, -0.6311, 1.302, -0.9935, 1.272, -1.022, 1.259, -0.6592, 1.288, -0.6592, 1.288, -1.022, 1.259, -0.9935, 1.294, -0.6311, 1.313, -0.6433, 1.387, -1.006, 1.357, -0.9935, 1.272, -0.6311, 1.302, -0.6671, 1.394, -1.029, 1.365, -1.006, 1.357, -0.6433, 1.387, 0.07231, 1.929, 0.04196, 2.024, 0.2364, 2.024, 0.2364, 1.929, 0.04196, 1.562, 0.07231, 1.929, 0.2364, 1.929, 0.2364, 1.562, 0.04196, 1.562, 0.1196, -0.00389, 0.2364, -0.00389, 0.2364, 1.562, 0.229, 0.5186, 0.2494, 0.5186, 0.2494, 0.5186, 0.191, 0.5186, 0.1196, -0.00389, 0.04196, 1.562, 0.2364, 1.562, 0.2364, -0.00389, 0.191, 0.5186, 0.2494, 0.5186, 0.2494, 0.5186, 0.229, 0.5186, -1.022, 1.259, -0.9935, 1.272, -0.9935, 1.294, -1.006, 1.357, -1.029, 1.365, -0.9935, 1.272, -0.9935, 1.294, -0.9935, 1.272, -1.029, 1.365, -1.015, 1.298, -0.9935, 1.272, -1.022, 1.259, -1.029, 1.365, -1.008, 1.338, -1.006, 1.351, 0.5, 0.8862, 0.5, 0.5, 0.8344, 0.6931, 0.8344, 0.6931, 0.5, 0.5, 0.8344, 0.3069, 0.8344, 0.3069, 0.5, 0.5, 0.5, 0.1138, 0.5, 0.1138, 0.5, 0.5, 0.1656, 0.3069, 0.8344, 0.6307, 0.5, 0.6307, 0.5, 0.5126, 0.8455, 0.5126, 0.1656, 0.3069, 0.5, 0.5, 0.1656, 0.6931, 0.1656, 0.6931, 0.5, 0.5, 0.5, 0.8862, 0.3005, 0.5126, 0.6995, 0.5126, 0.7478, 0.3912, 0.2522, 0.3912, 0.6931, 0.6307, 0.3069, 0.6307, 0.3005, 0.5126, 0.6995, 0.5126, 0.1656, 0.6307, 0.5, 0.6307, 0.5, 0.5126, 0.1545, 0.5126, 0.5, 0.6307, 0.8344, 0.6307, 0.8455, 0.5126, 0.5, 0.5126, 0.3069, 0.6307, 0.6931, 0.6307, 0.6995, 0.5126, 0.3005, 0.5126, 0.5, 0.6307, 0.1656, 0.6307, 0.1545, 0.5126, 0.5, 0.5126, 0.5, 0.004417, 0.07081, 0.2522, -0.6998, -0.1927, 0.5, -0.8854, 0.8455, 0.5126, 0.5, 0.5126, 0.5, 0.3912, 0.9292, 0.3912, 0.5, 0.5126, 0.8455, 0.5126, 0.9292, 0.3912, 0.5, 0.3912, 0.1545, 0.5126, 0.5, 0.5126, 0.5, 0.3912, 0.07081, 0.3912, 0.5, 0.5126, 0.1545, 0.5126, 0.07081, 0.3912, 0.5, 0.3912, 0.6995, 0.5126, 0.3005, 0.5126, 0.2522, 0.3912, 0.7478, 0.3912, 0.5, 1.885, 1.7, 1.193, 1.7, -0.1927, 0.5, -0.8854, -0.6998, -0.1927, -0.6998, 1.193, 0.9292, 0.7478, 0.9292, 0.2522, 1.7, -0.1927, 1.7, 1.193, 0.07081, 0.2522, 0.07081, 0.7478, -0.6998, 1.193, -0.6998, -0.1927, 0.9292, 0.2522, 0.5, 0.004417, 0.5, -0.8854, 1.7, -0.1927, 0.5, 0.9956, 0.9292, 0.7478, 1.7, 1.193, 0.5, 1.885, 0.07081, 0.7478, 0.5, 0.9956, 0.5, 1.885, -0.6998, 1.193])
me_cube.materials.append(mat_wood)
me_cube.materials.append(mat_wheat)
me_cube.materials.append(mat_material)
me_cube.materials.append(mat_jeans)
me_cube.materials.append(mat_hat)
me_cube.use_mirror_vertex_groups = False
me_cube.update()

# ---- objects
ob_stand = bpy.data.objects.new('stand', me_cube)
ob_light = bpy.data.objects.new('Light', light_light)
ob_camera = bpy.data.objects.new('Camera', cam_camera)

# ---- transforms, parenting, visibility, modifiers, constraints
ob_stand.location = (0.0, 0.0, 0.0)
ob_stand.lock_rotations_4d = False
ob_stand.empty_display_type = 'ARROWS'
ob_stand.lineart.crease_threshold = 0.0
ob_light.location = (4.076, 1.005, 5.904)
ob_light.rotation_euler = (0.6503, 0.05522, 1.866)
ob_light.lock_rotations_4d = False
ob_light.empty_display_type = 'ARROWS'
ob_light.color = (0.0, 0.0, 0.0, 0.0)
ob_light.lineart.crease_threshold = 0.0
ob_camera.location = (7.359, -6.926, 4.958)
ob_camera.rotation_euler = (1.109, 0.0, 0.8149)
ob_camera.lock_rotations_4d = False
ob_camera.empty_display_type = 'ARROWS'
ob_camera.color = (0.0, 0.0, 0.0, 0.0)
ob_camera.display_type = 'WIRE'
ob_camera.lineart.crease_threshold = 0.0

# ---- collection membership
col_collection.objects.link(ob_stand)
col_collection.objects.link(ob_light)
col_collection.objects.link(ob_camera)

# ---- scene / render settings (as saved in the file)
scene.camera = ob_camera
scene.frame_start = 1; scene.frame_end = 250; scene.frame_set(1)
scene.render.engine = 'BLENDER_EEVEE_NEXT'
scene.cycles.sampling_pattern = 'TABULATED_SOBOL'
scene.view_settings.view_transform = 'Filmic'
bpy.context.view_layer.update()
